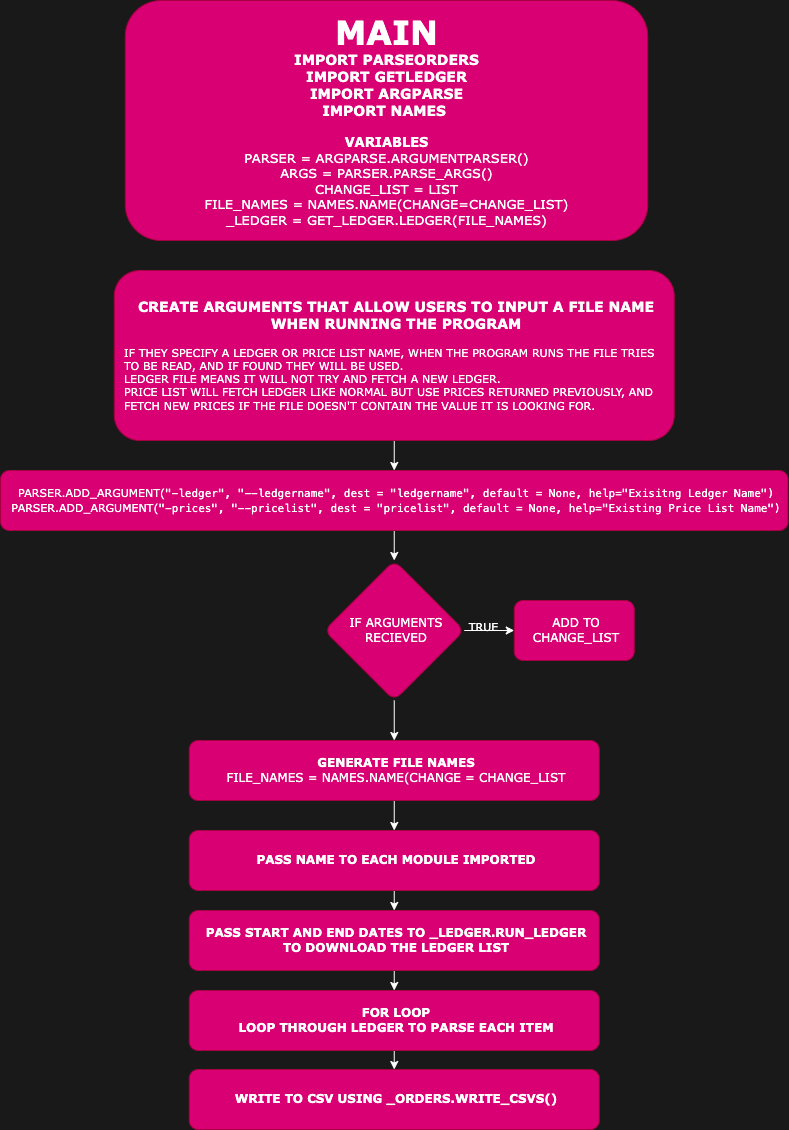

The diagram above was exported from draw.io. Its source (the exported page's mxGraphModel, read from the mxfile embedded in the PNG):
<mxGraphModel dx="2066" dy="1154" grid="0" gridSize="10" guides="1" tooltips="1" connect="1" arrows="1" fold="1" page="1" pageScale="1" pageWidth="827" pageHeight="1169" background="#191919" math="0" shadow="0">
  <root>
    <mxCell id="bVUX0j5k2eXu-k4-Qw1k-0" />
    <mxCell id="bVUX0j5k2eXu-k4-Qw1k-1" parent="bVUX0j5k2eXu-k4-Qw1k-0" />
    <mxCell id="Oe5f2h_TFKiE2JA7Ww_O-0" value="&lt;font style=&quot;font-size: 13px&quot;&gt;&lt;b&gt;&lt;font style=&quot;font-size: 33px&quot;&gt;MAIN&lt;/font&gt;&lt;br&gt;&lt;span style=&quot;font-size: 14px&quot;&gt;IMPORT PARSEORDERS&lt;/span&gt;&lt;br&gt;&lt;span style=&quot;font-size: 14px&quot;&gt;IMPORT GETLEDGER&lt;/span&gt;&lt;br&gt;&lt;span style=&quot;font-size: 14px&quot;&gt;IMPORT ARGPARSE&lt;/span&gt;&lt;br&gt;&lt;span style=&quot;font-size: 14px&quot;&gt;IMPORT NAMES&amp;nbsp;&lt;/span&gt;&lt;br&gt;&lt;/b&gt;&lt;br&gt;&lt;b&gt;VARIABLES&lt;br&gt;&lt;/b&gt;PARSER = ARGPARSE.ARGUMENTPARSER()&lt;br&gt;ARGS = PARSER.PARSE_ARGS()&lt;br&gt;CHANGE_LIST = LIST&lt;br&gt;FILE_NAMES = NAMES.NAME(CHANGE=CHANGE_LIST)&lt;br&gt;_LEDGER = GET_LEDGER.LEDGER(FILE_NAMES)&lt;br&gt;&lt;/font&gt;" style="whiteSpace=wrap;html=1;rounded=1;fontFamily=Verdana;fillColor=#d80073;fontColor=#ffffff;strokeColor=#A50040;" parent="bVUX0j5k2eXu-k4-Qw1k-1" vertex="1">
      <mxGeometry x="144.75" y="10" width="522.5" height="240" as="geometry" />
    </mxCell>
    <mxCell id="Oe5f2h_TFKiE2JA7Ww_O-3" value="" style="edgeStyle=none;rounded=1;html=1;labelBackgroundColor=default;labelBorderColor=none;fontFamily=Verdana;fontSize=14;fontColor=#FFFFFF;strokeColor=#FFFFFF;" parent="bVUX0j5k2eXu-k4-Qw1k-1" source="Oe5f2h_TFKiE2JA7Ww_O-1" target="Oe5f2h_TFKiE2JA7Ww_O-2" edge="1">
      <mxGeometry relative="1" as="geometry" />
    </mxCell>
    <mxCell id="Oe5f2h_TFKiE2JA7Ww_O-1" value="&lt;font&gt;&lt;b&gt;&lt;font&gt;&lt;font style=&quot;font-size: 14px&quot;&gt;CREATE ARGUMENTS THAT ALLOW USERS TO INPUT A FILE NAME WHEN RUNNING THE PROGRAM&lt;/font&gt;&lt;br&gt;&lt;div style=&quot;font-size: 11px ; text-align: left&quot;&gt;&lt;span style=&quot;font-weight: normal&quot;&gt;&lt;br&gt;&lt;/span&gt;&lt;/div&gt;&lt;div style=&quot;font-size: 11px ; text-align: left&quot;&gt;&lt;span style=&quot;font-weight: normal&quot;&gt;IF THEY SPECIFY A LEDGER OR PRICE LIST NAME, WHEN THE PROGRAM RUNS THE FILE TRIES TO BE READ, AND IF FOUND THEY WILL BE USED.&lt;/span&gt;&lt;/div&gt;&lt;/font&gt;&lt;/b&gt;&lt;div style=&quot;font-size: 11px ; text-align: left&quot;&gt;&lt;span&gt;LEDGER FILE MEANS IT WILL NOT TRY AND FETCH A NEW LEDGER.&lt;/span&gt;&lt;/div&gt;&lt;div style=&quot;font-size: 11px ; text-align: left&quot;&gt;&lt;span&gt;PRICE LIST WILL FETCH LEDGER LIKE NORMAL BUT USE PRICES RETURNED PREVIOUSLY, AND FETCH NEW PRICES IF THE FILE DOESN'T CONTAIN THE VALUE IT IS LOOKING FOR.&lt;/span&gt;&lt;/div&gt;&lt;/font&gt;" style="whiteSpace=wrap;html=1;rounded=1;fontFamily=Verdana;spacingLeft=9;spacingRight=5;fillColor=#d80073;fontColor=#ffffff;strokeColor=#A50040;" parent="bVUX0j5k2eXu-k4-Qw1k-1" vertex="1">
      <mxGeometry x="133.75" y="280" width="560" height="170" as="geometry" />
    </mxCell>
    <mxCell id="Oe5f2h_TFKiE2JA7Ww_O-7" value="" style="edgeStyle=none;rounded=1;html=1;labelBackgroundColor=default;labelBorderColor=none;fontFamily=Verdana;fontSize=11;fontColor=#FFFFFF;strokeColor=#FFFFFF;" parent="bVUX0j5k2eXu-k4-Qw1k-1" source="Oe5f2h_TFKiE2JA7Ww_O-2" target="Oe5f2h_TFKiE2JA7Ww_O-6" edge="1">
      <mxGeometry relative="1" as="geometry" />
    </mxCell>
    <mxCell id="Oe5f2h_TFKiE2JA7Ww_O-2" value="&lt;font style=&quot;font-size: 11px&quot;&gt;PARSER.ADD_ARGUMENT(&lt;span style=&quot;font-family: menlo, monaco, &amp;quot;courier new&amp;quot;, monospace;&quot;&gt;&quot;-ledger&quot;&lt;/span&gt;&lt;span style=&quot;font-family: menlo, monaco, &amp;quot;courier new&amp;quot;, monospace;&quot;&gt;, &lt;/span&gt;&lt;span style=&quot;font-family: menlo, monaco, &amp;quot;courier new&amp;quot;, monospace;&quot;&gt;&quot;--ledgername&quot;&lt;/span&gt;&lt;span style=&quot;font-family: menlo, monaco, &amp;quot;courier new&amp;quot;, monospace;&quot;&gt;, &lt;/span&gt;&lt;span style=&quot;font-family: menlo, monaco, &amp;quot;courier new&amp;quot;, monospace;&quot;&gt;dest&lt;/span&gt;&lt;span style=&quot;font-family: menlo, monaco, &amp;quot;courier new&amp;quot;, monospace;&quot;&gt; &lt;/span&gt;&lt;span style=&quot;font-family: menlo, monaco, &amp;quot;courier new&amp;quot;, monospace;&quot;&gt;=&lt;/span&gt;&lt;span style=&quot;font-family: menlo, monaco, &amp;quot;courier new&amp;quot;, monospace;&quot;&gt; &lt;/span&gt;&lt;span style=&quot;font-family: menlo, monaco, &amp;quot;courier new&amp;quot;, monospace;&quot;&gt;&quot;ledgername&quot;&lt;/span&gt;&lt;span style=&quot;font-family: menlo, monaco, &amp;quot;courier new&amp;quot;, monospace;&quot;&gt;, &lt;/span&gt;&lt;span style=&quot;font-family: menlo, monaco, &amp;quot;courier new&amp;quot;, monospace;&quot;&gt;default&lt;/span&gt;&lt;span style=&quot;font-family: menlo, monaco, &amp;quot;courier new&amp;quot;, monospace;&quot;&gt; &lt;/span&gt;&lt;span style=&quot;font-family: menlo, monaco, &amp;quot;courier new&amp;quot;, monospace;&quot;&gt;=&lt;/span&gt;&lt;span style=&quot;font-family: menlo, monaco, &amp;quot;courier new&amp;quot;, monospace;&quot;&gt; &lt;/span&gt;&lt;span style=&quot;font-family: menlo, monaco, &amp;quot;courier new&amp;quot;, monospace;&quot;&gt;None&lt;/span&gt;&lt;span style=&quot;font-family: menlo, monaco, &amp;quot;courier new&amp;quot;, monospace;&quot;&gt;, &lt;/span&gt;&lt;span style=&quot;font-family: menlo, monaco, &amp;quot;courier new&amp;quot;, monospace;&quot;&gt;help&lt;/span&gt;&lt;span style=&quot;font-family: menlo, monaco, &amp;quot;courier new&amp;quot;, monospace;&quot;&gt;=&lt;/span&gt;&lt;span style=&quot;font-family: menlo, monaco, &amp;quot;courier new&amp;quot;, monospace;&quot;&gt;&quot;Exisitng Ledger Name&quot;)&lt;br&gt;&lt;/span&gt;PARSER.ADD_ARGUMENT(&lt;span style=&quot;font-family: menlo, monaco, &amp;quot;courier new&amp;quot;, monospace;&quot;&gt;&quot;-prices&quot;&lt;/span&gt;&lt;span style=&quot;font-family: menlo, monaco, &amp;quot;courier new&amp;quot;, monospace;&quot;&gt;,&amp;nbsp;&lt;/span&gt;&lt;span style=&quot;font-family: menlo, monaco, &amp;quot;courier new&amp;quot;, monospace;&quot;&gt;&quot;--pricelist&quot;&lt;/span&gt;&lt;span style=&quot;font-family: menlo, monaco, &amp;quot;courier new&amp;quot;, monospace;&quot;&gt;,&amp;nbsp;&lt;/span&gt;&lt;span style=&quot;font-family: menlo, monaco, &amp;quot;courier new&amp;quot;, monospace;&quot;&gt;dest&lt;/span&gt;&lt;span style=&quot;font-family: menlo, monaco, &amp;quot;courier new&amp;quot;, monospace;&quot;&gt;&amp;nbsp;&lt;/span&gt;&lt;span style=&quot;font-family: menlo, monaco, &amp;quot;courier new&amp;quot;, monospace;&quot;&gt;=&lt;/span&gt;&lt;span style=&quot;font-family: menlo, monaco, &amp;quot;courier new&amp;quot;, monospace;&quot;&gt;&amp;nbsp;&lt;/span&gt;&lt;span style=&quot;font-family: menlo, monaco, &amp;quot;courier new&amp;quot;, monospace;&quot;&gt;&quot;pricelist&quot;&lt;/span&gt;&lt;span style=&quot;font-family: menlo, monaco, &amp;quot;courier new&amp;quot;, monospace;&quot;&gt;,&amp;nbsp;&lt;/span&gt;&lt;span style=&quot;font-family: menlo, monaco, &amp;quot;courier new&amp;quot;, monospace;&quot;&gt;default&lt;/span&gt;&lt;span style=&quot;font-family: menlo, monaco, &amp;quot;courier new&amp;quot;, monospace;&quot;&gt;&amp;nbsp;&lt;/span&gt;&lt;span style=&quot;font-family: menlo, monaco, &amp;quot;courier new&amp;quot;, monospace;&quot;&gt;=&lt;/span&gt;&lt;span style=&quot;font-family: menlo, monaco, &amp;quot;courier new&amp;quot;, monospace;&quot;&gt;&amp;nbsp;&lt;/span&gt;&lt;span style=&quot;font-family: menlo, monaco, &amp;quot;courier new&amp;quot;, monospace;&quot;&gt;None&lt;/span&gt;&lt;span style=&quot;font-family: menlo, monaco, &amp;quot;courier new&amp;quot;, monospace;&quot;&gt;,&amp;nbsp;&lt;/span&gt;&lt;span style=&quot;font-family: menlo, monaco, &amp;quot;courier new&amp;quot;, monospace;&quot;&gt;help&lt;/span&gt;&lt;span style=&quot;font-family: menlo, monaco, &amp;quot;courier new&amp;quot;, monospace;&quot;&gt;=&lt;/span&gt;&lt;span style=&quot;font-family: menlo, monaco, &amp;quot;courier new&amp;quot;, monospace;&quot;&gt;&quot;Existing Price List Name&quot;&lt;/span&gt;&lt;span style=&quot;font-family: menlo, monaco, &amp;quot;courier new&amp;quot;, monospace;&quot;&gt;)&lt;/span&gt;&lt;span style=&quot;font-family: &amp;quot;menlo&amp;quot; , &amp;quot;monaco&amp;quot; , &amp;quot;courier new&amp;quot; , monospace ; color: rgb(150 , 208 , 255)&quot;&gt;&lt;br&gt;&lt;/span&gt;&lt;/font&gt;" style="whiteSpace=wrap;html=1;fontFamily=Verdana;rounded=1;spacingLeft=9;spacingRight=5;fillColor=#d80073;fontColor=#ffffff;strokeColor=#A50040;" parent="bVUX0j5k2eXu-k4-Qw1k-1" vertex="1">
      <mxGeometry x="20" y="480" width="787.5" height="60" as="geometry" />
    </mxCell>
    <mxCell id="Oe5f2h_TFKiE2JA7Ww_O-9" value="" style="edgeStyle=none;rounded=1;html=1;labelBackgroundColor=default;labelBorderColor=none;fontFamily=Verdana;fontSize=11;fontColor=#FFFFFF;strokeColor=#FFFFFF;" parent="bVUX0j5k2eXu-k4-Qw1k-1" source="Oe5f2h_TFKiE2JA7Ww_O-6" target="Oe5f2h_TFKiE2JA7Ww_O-8" edge="1">
      <mxGeometry relative="1" as="geometry" />
    </mxCell>
    <mxCell id="Oe5f2h_TFKiE2JA7Ww_O-10" value="TRUE" style="edgeLabel;html=1;align=center;verticalAlign=middle;resizable=0;points=[];fontSize=11;fontFamily=Verdana;fontColor=#FFFFFF;labelBackgroundColor=none;" parent="Oe5f2h_TFKiE2JA7Ww_O-9" vertex="1" connectable="0">
      <mxGeometry x="-0.24" y="1" relative="1" as="geometry">
        <mxPoint y="-4" as="offset" />
      </mxGeometry>
    </mxCell>
    <mxCell id="Oe5f2h_TFKiE2JA7Ww_O-12" value="" style="edgeStyle=none;rounded=1;html=1;labelBackgroundColor=default;labelBorderColor=none;fontFamily=Verdana;fontSize=11;fontColor=#FFFFFF;strokeColor=#FFFFFF;" parent="bVUX0j5k2eXu-k4-Qw1k-1" source="Oe5f2h_TFKiE2JA7Ww_O-6" target="Oe5f2h_TFKiE2JA7Ww_O-11" edge="1">
      <mxGeometry relative="1" as="geometry" />
    </mxCell>
    <mxCell id="Oe5f2h_TFKiE2JA7Ww_O-6" value="IF ARGUMENTS&lt;br&gt;RECIEVED" style="rhombus;whiteSpace=wrap;html=1;fontFamily=Verdana;rounded=1;spacingLeft=9;spacingRight=5;fillColor=#d80073;fontColor=#ffffff;strokeColor=#A50040;" parent="bVUX0j5k2eXu-k4-Qw1k-1" vertex="1">
      <mxGeometry x="343.75" y="570" width="140" height="140" as="geometry" />
    </mxCell>
    <mxCell id="Oe5f2h_TFKiE2JA7Ww_O-8" value="ADD TO CHANGE_LIST" style="whiteSpace=wrap;html=1;fontFamily=Verdana;rounded=1;spacingLeft=9;spacingRight=5;fillColor=#d80073;fontColor=#ffffff;strokeColor=#A50040;" parent="bVUX0j5k2eXu-k4-Qw1k-1" vertex="1">
      <mxGeometry x="533.75" y="610" width="120" height="60" as="geometry" />
    </mxCell>
    <mxCell id="Oe5f2h_TFKiE2JA7Ww_O-14" value="" style="edgeStyle=none;rounded=1;html=1;labelBackgroundColor=default;labelBorderColor=none;fontFamily=Verdana;fontSize=11;fontColor=#FFFFFF;strokeColor=#FFFFFF;" parent="bVUX0j5k2eXu-k4-Qw1k-1" source="Oe5f2h_TFKiE2JA7Ww_O-11" target="Oe5f2h_TFKiE2JA7Ww_O-13" edge="1">
      <mxGeometry relative="1" as="geometry" />
    </mxCell>
    <mxCell id="Oe5f2h_TFKiE2JA7Ww_O-11" value="&lt;b&gt;GENERATE FILE NAMES&lt;/b&gt;&lt;br&gt;FILE_NAMES = NAMES.NAME(CHANGE = CHANGE_LIST" style="whiteSpace=wrap;html=1;fontFamily=Verdana;rounded=1;spacingLeft=9;spacingRight=5;fillColor=#d80073;fontColor=#ffffff;strokeColor=#A50040;" parent="bVUX0j5k2eXu-k4-Qw1k-1" vertex="1">
      <mxGeometry x="208.75" y="750" width="410" height="60" as="geometry" />
    </mxCell>
    <mxCell id="Oe5f2h_TFKiE2JA7Ww_O-16" value="" style="edgeStyle=none;rounded=1;html=1;labelBackgroundColor=default;labelBorderColor=none;fontFamily=Verdana;fontSize=11;fontColor=#FFFFFF;strokeColor=#FFFFFF;" parent="bVUX0j5k2eXu-k4-Qw1k-1" source="Oe5f2h_TFKiE2JA7Ww_O-13" target="Oe5f2h_TFKiE2JA7Ww_O-15" edge="1">
      <mxGeometry relative="1" as="geometry" />
    </mxCell>
    <mxCell id="Oe5f2h_TFKiE2JA7Ww_O-13" value="&lt;b&gt;PASS NAME TO EACH MODULE IMPORTED&lt;/b&gt;" style="whiteSpace=wrap;html=1;fontFamily=Verdana;rounded=1;spacingLeft=9;spacingRight=5;fillColor=#d80073;fontColor=#ffffff;strokeColor=#A50040;" parent="bVUX0j5k2eXu-k4-Qw1k-1" vertex="1">
      <mxGeometry x="208.75" y="840" width="410" height="60" as="geometry" />
    </mxCell>
    <mxCell id="Oe5f2h_TFKiE2JA7Ww_O-18" value="" style="edgeStyle=none;rounded=1;html=1;labelBackgroundColor=default;labelBorderColor=none;fontFamily=Verdana;fontSize=11;fontColor=#FFFFFF;strokeColor=#FFFFFF;" parent="bVUX0j5k2eXu-k4-Qw1k-1" source="Oe5f2h_TFKiE2JA7Ww_O-15" target="Oe5f2h_TFKiE2JA7Ww_O-17" edge="1">
      <mxGeometry relative="1" as="geometry" />
    </mxCell>
    <mxCell id="Oe5f2h_TFKiE2JA7Ww_O-15" value="&lt;b&gt;PASS START AND END DATES TO _LEDGER.RUN_LEDGER TO DOWNLOAD THE LEDGER LIST&lt;/b&gt;" style="whiteSpace=wrap;html=1;fontFamily=Verdana;rounded=1;spacingLeft=9;spacingRight=5;fillColor=#d80073;fontColor=#ffffff;strokeColor=#A50040;" parent="bVUX0j5k2eXu-k4-Qw1k-1" vertex="1">
      <mxGeometry x="208.75" y="920" width="410" height="60" as="geometry" />
    </mxCell>
    <mxCell id="Oe5f2h_TFKiE2JA7Ww_O-20" value="" style="edgeStyle=none;rounded=1;html=1;labelBackgroundColor=default;labelBorderColor=none;fontFamily=Verdana;fontSize=11;fontColor=#FFFFFF;strokeColor=#FFFFFF;" parent="bVUX0j5k2eXu-k4-Qw1k-1" source="Oe5f2h_TFKiE2JA7Ww_O-17" target="Oe5f2h_TFKiE2JA7Ww_O-19" edge="1">
      <mxGeometry relative="1" as="geometry" />
    </mxCell>
    <mxCell id="Oe5f2h_TFKiE2JA7Ww_O-17" value="&lt;b&gt;FOR LOOP&lt;br&gt;LOOP THROUGH LEDGER TO PARSE EACH ITEM&lt;br&gt;&lt;/b&gt;" style="whiteSpace=wrap;html=1;fontFamily=Verdana;rounded=1;spacingLeft=9;spacingRight=5;fillColor=#d80073;fontColor=#ffffff;strokeColor=#A50040;" parent="bVUX0j5k2eXu-k4-Qw1k-1" vertex="1">
      <mxGeometry x="208.75" y="1000" width="410" height="60" as="geometry" />
    </mxCell>
    <mxCell id="Oe5f2h_TFKiE2JA7Ww_O-19" value="&lt;b&gt;WRITE TO CSV USING _ORDERS.WRITE_CSVS()&lt;br&gt;&lt;/b&gt;" style="whiteSpace=wrap;html=1;fontFamily=Verdana;rounded=1;spacingLeft=9;spacingRight=5;fillColor=#d80073;fontColor=#ffffff;strokeColor=#A50040;" parent="bVUX0j5k2eXu-k4-Qw1k-1" vertex="1">
      <mxGeometry x="208.75" y="1079" width="410" height="60" as="geometry" />
    </mxCell>
  </root>
</mxGraphModel>